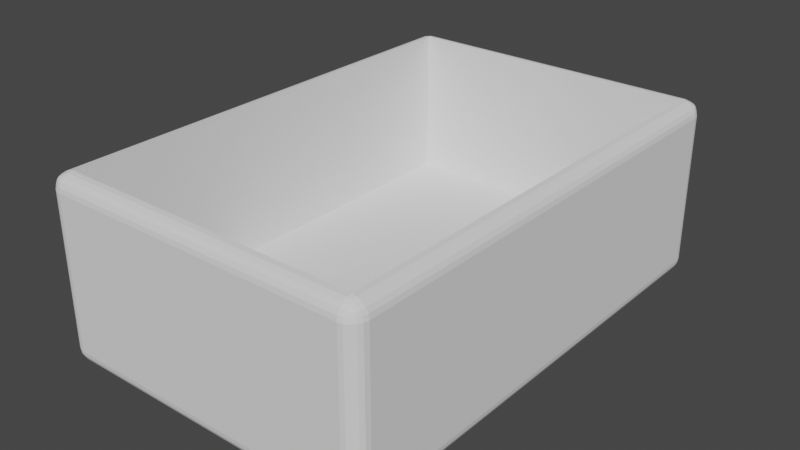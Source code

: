 # Source: Sapata.blend  (saved by Blender 2.93.20; exported with 4.5.12 LTS)
import bpy
from mathutils import Matrix  # noqa: F401  (used for matrix-valued properties, if any)

bpy.ops.wm.read_factory_settings(use_empty=True)
scene = bpy.context.scene
scene.name = 'Scene'

# ---- collections
col_collection = bpy.data.collections.new('Collection'); scene.collection.children.link(col_collection)

# ---- world
world_world = bpy.data.worlds.new('World'); scene.world = world_world
world_world.use_nodes = True; world_world.node_tree.nodes.clear()
_N = world_world.node_tree.nodes; _L = world_world.node_tree.links
n0 = _N.new('ShaderNodeOutputWorld'); n0.name = 'World Output'; n0.location = (300, 300)
n1 = _N.new('ShaderNodeBackground'); n1.name = 'Background'; n1.location = (10, 300)
n1.inputs[0].default_value = (0.05088, 0.05088, 0.05088, 1.0)
_L.new(n1.outputs[0], n0.inputs[0])
n0.is_active_output = True
world_world.color = (0.05088, 0.05088, 0.05088)
world_world.use_sun_shadow = False
world_world.sun_shadow_jitter_overblur = 0.0

# ---- meshes
me_plane_001 = bpy.data.meshes.new('Plane.001')
me_plane_001.from_pydata([(0.4759, 30.98, 11.48), (0.4759, 0.4758, 11.48), (20.48, 0.4758, 11.48), (20.48, 30.98, 11.48), (0.4759, 30.98, 1.476), (0.4759, 0.4758, 1.476), (20.48, 0.4758, 1.476), (20.48, 30.98, 1.476), (-0.5242, 0.4758, 10.48), (0.4758, -0.5242, 10.48), (0.4759, 0.4758, 11.48), (-0.4709, 0.1681, 10.48), (-0.3308, -0.1101, 10.48), (-0.4709, 0.4758, 10.78), (-0.385, 0.1723, 10.78), (-0.2762, -0.09046, 10.77), (-0.3308, 0.4758, 11.06), (-0.2735, 0.178, 11.04), (-0.1976, -0.05808, 11.01), (0.4758, -0.4709, 10.78), (0.4758, -0.3308, 11.06), (0.1681, -0.4709, 10.48), (0.1741, -0.3851, 10.78), (0.178, -0.2762, 11.04), (-0.1101, -0.3308, 10.48), (-0.08948, -0.2735, 10.77), (-0.05806, -0.1976, 11.01), (0.1682, 0.4758, 11.42), (-0.1101, 0.4758, 11.28), (0.4759, 0.1681, 11.42), (0.1724, 0.1741, 11.34), (-0.09042, 0.178, 11.23), (0.4758, -0.1101, 11.28), (0.178, -0.08949, 11.23), (-0.05805, -0.05808, 11.15), (20.48, -0.5242, 10.48), (21.48, 0.4758, 10.48), (20.48, 0.4758, 11.48), (20.78, -0.4709, 10.48), (21.06, -0.3308, 10.48), (20.48, -0.4709, 10.78), (20.78, -0.3851, 10.78), (21.04, -0.2762, 10.77), (20.48, -0.3308, 11.06), (20.77, -0.2735, 11.04), (21.01, -0.1976, 11.01), (21.42, 0.4758, 10.78), (21.28, 0.4758, 11.06), (21.42, 0.1681, 10.48), (21.34, 0.1741, 10.78), (21.23, 0.178, 11.04), (21.28, -0.1101, 10.48), (21.23, -0.08949, 10.77), (21.15, -0.05808, 11.01), (20.48, 0.1681, 11.42), (20.48, -0.1101, 11.28), (20.78, 0.4758, 11.42), (20.78, 0.1723, 11.34), (20.77, -0.09046, 11.23), (21.06, 0.4758, 11.28), (21.04, 0.178, 11.23), (21.01, -0.05808, 11.15), (-0.5242, 30.98, 10.48), (0.4759, 30.98, 11.48), (0.4758, 31.98, 10.48), (-0.4709, 30.98, 10.78), (-0.3308, 30.98, 11.06), (-0.4709, 31.28, 10.48), (-0.385, 31.28, 10.78), (-0.2762, 31.27, 11.04), (-0.3308, 31.56, 10.48), (-0.2735, 31.54, 10.77), (-0.1976, 31.51, 11.01), (0.4759, 31.28, 11.42), (0.4758, 31.56, 11.28), (0.1682, 30.98, 11.42), (0.1741, 31.28, 11.34), (0.178, 31.54, 11.23), (-0.1101, 30.98, 11.28), (-0.08945, 31.27, 11.23), (-0.05805, 31.51, 11.15), (0.1681, 31.92, 10.48), (-0.1101, 31.78, 10.48), (0.4758, 31.92, 10.78), (0.1724, 31.84, 10.78), (-0.09045, 31.73, 10.77), (0.4758, 31.78, 11.06), (0.178, 31.73, 11.04), (-0.05806, 31.65, 11.01), (21.48, 30.98, 10.48), (20.48, 31.98, 10.48), (20.48, 30.98, 11.48), (21.42, 31.28, 10.48), (21.28, 31.56, 10.48), (21.42, 30.98, 10.78), (21.34, 31.28, 10.78), (21.23, 31.54, 10.77), (21.28, 30.98, 11.06), (21.23, 31.27, 11.04), (21.15, 31.51, 11.01), (20.48, 31.92, 10.78), (20.48, 31.78, 11.06), (20.78, 31.92, 10.48), (20.78, 31.84, 10.78), (20.77, 31.73, 11.04), (21.06, 31.78, 10.48), (21.04, 31.73, 10.77), (21.01, 31.65, 11.01), (20.78, 30.98, 11.42), (21.06, 30.98, 11.28), (20.48, 31.28, 11.42), (20.78, 31.28, 11.34), (21.04, 31.27, 11.23), (20.48, 31.56, 11.28), (20.77, 31.54, 11.23), (21.01, 31.51, 11.15), (-0.5242, 0.4758, 0.4758), (0.4758, 0.4758, -0.5242), (0.4758, -0.5242, 0.4758), (-0.4753, 0.4758, 0.1667), (-0.3333, 0.4758, -0.1119), (-0.4753, 0.1667, 0.4758), (-0.4173, 0.1585, 0.1567), (-0.2833, 0.1688, -0.09838), (-0.3333, -0.1119, 0.4758), (-0.2826, -0.09889, 0.168), (-0.1876, -0.05336, -0.05336), (0.4758, 0.1667, -0.4753), (0.4758, -0.1119, -0.3333), (0.1667, 0.4758, -0.4753), (0.1585, 0.1567, -0.4173), (0.1688, -0.09838, -0.2833), (-0.1119, 0.4758, -0.3333), (-0.09889, 0.168, -0.2826), (-0.05336, -0.05336, -0.1876), (0.1667, -0.4753, 0.4758), (-0.1119, -0.3333, 0.4758), (0.4758, -0.4753, 0.1667), (0.1567, -0.4173, 0.1585), (-0.09838, -0.2833, 0.1688), (0.4758, -0.3333, -0.1119), (0.168, -0.2826, -0.09889), (-0.05336, -0.1876, -0.05336), (20.48, -0.5242, 0.4758), (20.48, 0.4758, -0.5242), (21.48, 0.4758, 0.4758), (20.48, -0.4753, 0.1667), (20.48, -0.3333, -0.1119), (20.78, -0.4753, 0.4758), (20.79, -0.4173, 0.1567), (20.78, -0.2833, -0.09838), (21.06, -0.3333, 0.4758), (21.05, -0.2826, 0.168), (21.0, -0.1876, -0.05336), (20.78, 0.4758, -0.4753), (21.06, 0.4758, -0.3333), (20.48, 0.1667, -0.4753), (20.79, 0.1585, -0.4173), (21.05, 0.1688, -0.2833), (20.48, -0.1119, -0.3333), (20.78, -0.09889, -0.2826), (21.0, -0.05336, -0.1876), (21.43, 0.1667, 0.4758), (21.28, -0.1119, 0.4758), (21.43, 0.4758, 0.1667), (21.37, 0.1567, 0.1585), (21.23, -0.09838, 0.1688), (21.28, 0.4758, -0.1119), (21.23, 0.168, -0.09889), (21.14, -0.05336, -0.05336), (-0.5242, 30.98, 0.4758), (0.4758, 31.98, 0.4758), (0.4758, 30.98, -0.5242), (-0.4753, 31.28, 0.4758), (-0.3333, 31.56, 0.4758), (-0.4753, 30.98, 0.1667), (-0.4173, 31.29, 0.1585), (-0.2833, 31.55, 0.1688), (-0.3333, 30.98, -0.1119), (-0.2826, 31.28, -0.09889), (-0.1876, 31.5, -0.05336), (0.4758, 31.93, 0.1667), (0.4758, 31.78, -0.1119), (0.1667, 31.93, 0.4758), (0.1585, 31.87, 0.1567), (0.1688, 31.73, -0.09838), (-0.1119, 31.78, 0.4758), (-0.09889, 31.73, 0.168), (-0.05336, 31.64, -0.05336), (0.1667, 30.98, -0.4753), (-0.1119, 30.98, -0.3333), (0.4758, 31.28, -0.4753), (0.1567, 31.29, -0.4173), (-0.09838, 31.28, -0.2833), (0.4758, 31.56, -0.3333), (0.168, 31.55, -0.2826), (-0.05336, 31.5, -0.1876), (21.48, 30.98, 0.4758), (20.48, 30.98, -0.5242), (20.48, 31.98, 0.4758), (21.43, 30.98, 0.1667), (21.28, 30.98, -0.1119), (21.43, 31.28, 0.4758), (21.37, 31.29, 0.1567), (21.23, 31.28, -0.09838), (21.28, 31.56, 0.4758), (21.23, 31.55, 0.168), (21.14, 31.5, -0.05336), (20.48, 31.28, -0.4753), (20.48, 31.56, -0.3333), (20.78, 30.98, -0.4753), (20.79, 31.29, -0.4173), (20.78, 31.55, -0.2833), (21.06, 30.98, -0.3333), (21.05, 31.28, -0.2826), (21.0, 31.5, -0.1876), (20.78, 31.93, 0.4758), (21.06, 31.78, 0.4758), (20.48, 31.93, 0.1667), (20.79, 31.87, 0.1585), (21.05, 31.73, 0.1688), (20.48, 31.78, -0.1119), (20.78, 31.73, -0.09889), (21.0, 31.64, -0.05336)], [], [(2, 3, 7, 6), (35, 9, 118, 143), (1, 0, 63, 10), (64, 90, 199, 171), (172, 198, 144, 117), (5, 6, 7, 4), (0, 1, 5, 4), (3, 0, 4, 7), (1, 2, 6, 5), (3, 2, 37, 91), (2, 1, 10, 37), (0, 3, 91, 63), (89, 36, 145, 197), (8, 11, 14, 13), (11, 12, 15, 14), (12, 24, 25, 15), (13, 14, 17, 16), (14, 15, 18, 17), (15, 25, 26, 18), (9, 19, 22, 21), (19, 20, 23, 22), (20, 32, 33, 23), (21, 22, 25, 24), (22, 23, 26, 25), (23, 33, 34, 26), (10, 27, 30, 29), (27, 28, 31, 30), (28, 16, 17, 31), (29, 30, 33, 32), (30, 31, 34, 33), (31, 17, 18, 34), (18, 26, 34), (35, 38, 41, 40), (38, 39, 42, 41), (39, 51, 52, 42), (40, 41, 44, 43), (41, 42, 45, 44), (42, 52, 53, 45), (36, 46, 49, 48), (46, 47, 50, 49), (47, 59, 60, 50), (48, 49, 52, 51), (49, 50, 53, 52), (50, 60, 61, 53), (37, 54, 57, 56), (54, 55, 58, 57), (55, 43, 44, 58), (56, 57, 60, 59), (57, 58, 61, 60), (58, 44, 45, 61), (45, 53, 61), (62, 65, 68, 67), (65, 66, 69, 68), (66, 78, 79, 69), (67, 68, 71, 70), (68, 69, 72, 71), (69, 79, 80, 72), (63, 73, 76, 75), (73, 74, 77, 76), (74, 86, 87, 77), (75, 76, 79, 78), (76, 77, 80, 79), (77, 87, 88, 80), (64, 81, 84, 83), (81, 82, 85, 84), (82, 70, 71, 85), (83, 84, 87, 86), (84, 85, 88, 87), (85, 71, 72, 88), (72, 80, 88), (89, 92, 95, 94), (92, 93, 96, 95), (93, 105, 106, 96), (94, 95, 98, 97), (95, 96, 99, 98), (96, 106, 107, 99), (90, 100, 103, 102), (100, 101, 104, 103), (101, 113, 114, 104), (102, 103, 106, 105), (103, 104, 107, 106), (104, 114, 115, 107), (91, 108, 111, 110), (108, 109, 112, 111), (109, 97, 98, 112), (110, 111, 114, 113), (111, 112, 115, 114), (112, 98, 99, 115), (99, 107, 115), (116, 119, 122, 121), (119, 120, 123, 122), (120, 132, 133, 123), (121, 122, 125, 124), (122, 123, 126, 125), (123, 133, 134, 126), (117, 127, 130, 129), (127, 128, 131, 130), (128, 140, 141, 131), (129, 130, 133, 132), (130, 131, 134, 133), (131, 141, 142, 134), (118, 135, 138, 137), (135, 136, 139, 138), (136, 124, 125, 139), (137, 138, 141, 140), (138, 139, 142, 141), (139, 125, 126, 142), (126, 134, 142), (143, 146, 149, 148), (146, 147, 150, 149), (147, 159, 160, 150), (148, 149, 152, 151), (149, 150, 153, 152), (150, 160, 161, 153), (144, 154, 157, 156), (154, 155, 158, 157), (155, 167, 168, 158), (156, 157, 160, 159), (157, 158, 161, 160), (158, 168, 169, 161), (145, 162, 165, 164), (162, 163, 166, 165), (163, 151, 152, 166), (164, 165, 168, 167), (165, 166, 169, 168), (166, 152, 153, 169), (153, 161, 169), (170, 173, 176, 175), (173, 174, 177, 176), (174, 186, 187, 177), (175, 176, 179, 178), (176, 177, 180, 179), (177, 187, 188, 180), (171, 181, 184, 183), (181, 182, 185, 184), (182, 194, 195, 185), (183, 184, 187, 186), (184, 185, 188, 187), (185, 195, 196, 188), (172, 189, 192, 191), (189, 190, 193, 192), (190, 178, 179, 193), (191, 192, 195, 194), (192, 193, 196, 195), (193, 179, 180, 196), (180, 188, 196), (197, 200, 203, 202), (200, 201, 204, 203), (201, 213, 214, 204), (202, 203, 206, 205), (203, 204, 207, 206), (204, 214, 215, 207), (198, 208, 211, 210), (208, 209, 212, 211), (209, 221, 222, 212), (210, 211, 214, 213), (211, 212, 215, 214), (212, 222, 223, 215), (199, 216, 219, 218), (216, 217, 220, 219), (217, 205, 206, 220), (218, 219, 222, 221), (219, 220, 223, 222), (220, 206, 207, 223), (207, 215, 223), (62, 8, 13, 65), (65, 13, 16, 66), (66, 16, 28, 78), (78, 28, 27, 75), (75, 27, 10, 63), (9, 35, 40, 19), (19, 40, 43, 20), (20, 43, 55, 32), (32, 55, 54, 29), (29, 54, 37, 10), (36, 89, 94, 46), (46, 94, 97, 47), (47, 97, 109, 59), (59, 109, 108, 56), (56, 108, 91, 37), (90, 64, 83, 100), (100, 83, 86, 101), (101, 86, 74, 113), (113, 74, 73, 110), (110, 73, 63, 91), (172, 117, 129, 189), (189, 129, 132, 190), (190, 132, 120, 178), (178, 120, 119, 175), (175, 119, 116, 170), (117, 144, 156, 127), (127, 156, 159, 128), (128, 159, 147, 140), (140, 147, 146, 137), (137, 146, 143, 118), (144, 198, 210, 154), (154, 210, 213, 155), (155, 213, 201, 167), (167, 201, 200, 164), (164, 200, 197, 145), (198, 172, 191, 208), (208, 191, 194, 209), (209, 194, 182, 221), (221, 182, 181, 218), (218, 181, 171, 199), (199, 90, 102, 216), (216, 102, 105, 217), (217, 105, 93, 205), (205, 93, 92, 202), (202, 92, 89, 197), (35, 143, 148, 38), (38, 148, 151, 39), (39, 151, 163, 51), (51, 163, 162, 48), (48, 162, 145, 36), (118, 9, 21, 135), (135, 21, 24, 136), (136, 24, 12, 124), (124, 12, 11, 121), (121, 11, 8, 116), (64, 171, 183, 81), (81, 183, 186, 82), (82, 186, 174, 70), (70, 174, 173, 67), (67, 173, 170, 62), (8, 62, 170, 116)])
_uv = me_plane_001.uv_layers.new(name='UVMap')
_uv.uv.foreach_set('vector', [0.92, 0.05714, 0.92, 0.9429, 0.92, 0.9429, 0.92, 0.05714, 0.9565, 0.0, 0.04348, 0.0, 0.04348, 0.0, 0.9565, 0.0, 0.08, 0.05714, 0.08, 0.9429, 0.08, 0.9429, 0.08, 0.05714, 0.04348, 1.0, 0.9565, 1.0, 0.9565, 1.0, 0.04348, 1.0, 0.04348, 0.9697, 0.9565, 0.9697, 0.9565, 0.0303, 0.04348, 0.0303, 0.08, 0.05714, 0.92, 0.05714, 0.92, 0.9429, 0.08, 0.9429, 0.08, 0.9429, 0.08, 0.05714, 0.08, 0.05714, 0.08, 0.9429, 0.92, 0.9429, 0.08, 0.9429, 0.08, 0.9429, 0.92, 0.9429, 0.08, 0.05714, 0.92, 0.05714, 0.92, 0.05714, 0.08, 0.05714, 0.92, 0.9429, 0.92, 0.05714, 0.92, 0.05714, 0.92, 0.9429, 0.92, 0.05714, 0.08, 0.05714, 0.08, 0.05714, 0.92, 0.05714, 0.08, 0.9429, 0.92, 0.9429, 0.92, 0.9429, 0.08, 0.9429, 1.0, 0.9697, 1.0, 0.0303, 1.0, 0.0303, 1.0, 0.9697, 0.0, 0.0303, 0.0, 0.02098, 0.0, 0.02111, 0.0, 0.0303, 0.0, 0.02098, 0.0, 0.01255, 0.0, 0.01314, 0.0, 0.02111, 0.0, 0.01255, 0.0, 0.0, 0.0, 0.0, 0.0, 0.01314, 0.0, 0.0303, 0.0, 0.02111, 0.0, 0.02128, 0.0, 0.0303, 0.0, 0.02111, 0.0, 0.01314, 0.0, 0.01413, 0.0, 0.02128, 0.0, 0.01314, 0.0, 0.0, 0.0, 0.0, 0.0, 0.01413, 0.04348, 0.0, 0.04348, 0.0, 0.03036, 0.0, 0.0301, 0.0, 0.04348, 0.0, 0.04348, 0.0, 0.03053, 0.0, 0.03036, 0.0, 0.04348, 0.0, 0.08, 0.02686, 0.05617, 0.01901, 0.03053, 0.0, 0.0301, 0.0, 0.03036, 0.0, 0.0189, 0.0, 0.01801, 0.0, 0.03036, 0.0, 0.03053, 0.0, 0.02027, 0.0, 0.0189, 0.0, 0.03053, 0.0, 0.05617, 0.01901, 0.03729, 0.01267, 0.02027, 0.0, 0.08, 0.05714, 0.05539, 0.04876, 0.05572, 0.03986, 0.08, 0.04782, 0.05539, 0.04876, 0.03313, 0.04125, 0.0347, 0.03285, 0.05572, 0.03986, 0.03313, 0.04125, 0.0, 0.0303, 0.0, 0.02128, 0.0347, 0.03285, 0.08, 0.04782, 0.05572, 0.03986, 0.05617, 0.03208, 0.08, 0.0394, 0.05572, 0.03986, 0.0347, 0.03285, 0.03729, 0.02664, 0.05617, 0.03208, 0.0347, 0.03285, 0.0, 0.02128, 0.0, 0.01413, 0.03729, 0.02664, 0.0, 0.01413, 0.02027, 0.0, 0.03729, 0.02664, 0.9565, 0.0, 0.9699, 0.0, 0.9697, 0.0, 0.9565, 0.0, 0.9699, 0.0, 0.982, 0.0, 0.9811, 0.0, 0.9697, 0.0, 0.982, 0.0, 1.0, 0.0, 1.0, 0.0, 0.9811, 0.0, 0.9565, 0.0, 0.9697, 0.0, 0.9695, 0.0, 0.9565, 0.0, 0.9697, 0.0, 0.9811, 0.0, 0.9797, 0.0, 0.9695, 0.0, 0.9811, 0.0, 1.0, 0.0, 1.0, 0.0, 0.9797, 0.0, 1.0, 0.0303, 1.0, 0.0303, 1.0, 0.02116, 1.0, 0.02098, 1.0, 0.0303, 1.0, 0.0303, 1.0, 0.02128, 1.0, 0.02116, 1.0, 0.0303, 0.9634, 0.05714, 0.974, 0.04013, 1.0, 0.02128, 1.0, 0.02098, 1.0, 0.02116, 1.0, 0.01317, 1.0, 0.01255, 1.0, 0.02116, 1.0, 0.02128, 1.0, 0.01413, 1.0, 0.01317, 1.0, 0.02128, 0.974, 0.04013, 0.9827, 0.02664, 1.0, 0.01413, 0.92, 0.05714, 0.9315, 0.03956, 0.9442, 0.0398, 0.9334, 0.05714, 0.9315, 0.03956, 0.9417, 0.02366, 0.9538, 0.02479, 0.9442, 0.0398, 0.9417, 0.02366, 0.9565, 0.0, 0.9695, 0.0, 0.9538, 0.02479, 0.9334, 0.05714, 0.9442, 0.0398, 0.9553, 0.04013, 0.9454, 0.05714, 0.9442, 0.0398, 0.9538, 0.02479, 0.9627, 0.02664, 0.9553, 0.04013, 0.9538, 0.02479, 0.9695, 0.0, 0.9797, 0.0, 0.9627, 0.02664, 0.9797, 0.0, 1.0, 0.01413, 0.9627, 0.02664, 0.0, 0.9697, 0.0, 0.9697, 0.0, 0.9788, 0.0, 0.979, 0.0, 0.9697, 0.0, 0.9697, 0.0, 0.9787, 0.0, 0.9788, 0.0, 0.9697, 0.03659, 0.9429, 0.02597, 0.9599, 0.0, 0.9787, 0.0, 0.979, 0.0, 0.9788, 0.0, 0.9868, 0.0, 0.9875, 0.0, 0.9788, 0.0, 0.9787, 0.0, 0.9859, 0.0, 0.9868, 0.0, 0.9787, 0.02597, 0.9599, 0.01734, 0.9734, 0.0, 0.9859, 0.08, 0.9429, 0.06851, 0.9604, 0.0558, 0.9602, 0.06663, 0.9429, 0.06851, 0.9604, 0.05827, 0.9763, 0.04624, 0.9752, 0.0558, 0.9602, 0.05827, 0.9763, 0.04348, 1.0, 0.03053, 1.0, 0.04624, 0.9752, 0.06663, 0.9429, 0.0558, 0.9602, 0.04466, 0.9599, 0.05455, 0.9429, 0.0558, 0.9602, 0.04624, 0.9752, 0.03729, 0.9734, 0.04466, 0.9599, 0.04624, 0.9752, 0.03053, 1.0, 0.02027, 1.0, 0.03729, 0.9734, 0.04348, 1.0, 0.0301, 1.0, 0.03029, 1.0, 0.04348, 1.0, 0.0301, 1.0, 0.01801, 1.0, 0.01886, 1.0, 0.03029, 1.0, 0.01801, 1.0, 0.0, 1.0, 0.0, 1.0, 0.01886, 1.0, 0.04348, 1.0, 0.03029, 1.0, 0.03053, 1.0, 0.04348, 1.0, 0.03029, 1.0, 0.01886, 1.0, 0.02027, 1.0, 0.03053, 1.0, 0.01886, 1.0, 0.0, 1.0, 0.0, 1.0, 0.02027, 1.0, 0.0, 0.9859, 0.03729, 0.9734, 0.02027, 1.0, 1.0, 0.9697, 1.0, 0.979, 1.0, 0.9789, 1.0, 0.9697, 1.0, 0.979, 1.0, 0.9875, 1.0, 0.9869, 1.0, 0.9789, 1.0, 0.9875, 1.0, 1.0, 1.0, 1.0, 1.0, 0.9869, 1.0, 0.9697, 1.0, 0.9789, 1.0, 0.9787, 1.0, 0.9697, 1.0, 0.9789, 1.0, 0.9869, 1.0, 0.9859, 1.0, 0.9787, 1.0, 0.9869, 1.0, 1.0, 1.0, 1.0, 1.0, 0.9859, 0.9565, 1.0, 0.9565, 1.0, 0.9696, 1.0, 0.9699, 1.0, 0.9565, 1.0, 0.9565, 1.0, 0.9695, 1.0, 0.9696, 1.0, 0.9565, 1.0, 0.92, 0.9731, 0.9438, 0.981, 0.9695, 1.0, 0.9699, 1.0, 0.9696, 1.0, 0.9811, 1.0, 0.982, 1.0, 0.9696, 1.0, 0.9695, 1.0, 0.9797, 1.0, 0.9811, 1.0, 0.9695, 1.0, 0.9438, 0.981, 0.9627, 0.9873, 0.9797, 1.0, 0.92, 0.9429, 0.9446, 0.9512, 0.9443, 0.9601, 0.92, 0.9522, 0.9446, 0.9512, 0.9669, 0.9587, 0.9653, 0.9671, 0.9443, 0.9601, 0.9669, 0.9587, 1.0, 0.9697, 1.0, 0.9787, 0.9653, 0.9671, 0.92, 0.9522, 0.9443, 0.9601, 0.9438, 0.9679, 0.92, 0.9606, 0.9443, 0.9601, 0.9653, 0.9671, 0.9627, 0.9734, 0.9438, 0.9679, 0.9653, 0.9671, 1.0, 0.9787, 1.0, 0.9859, 0.9627, 0.9734, 1.0, 0.9859, 0.9797, 1.0, 0.9627, 0.9734, 0.0, 0.0303, 0.0, 0.0303, 0.0, 0.02069, 0.0, 0.02094, 0.0, 0.0303, 0.0, 0.0303, 0.0, 0.021, 0.0, 0.02069, 0.0, 0.0303, 0.0, 0.0303, 0.0, 0.02098, 0.0, 0.021, 0.0, 0.02094, 0.0, 0.02069, 0.0, 0.01289, 0.0, 0.01249, 0.0, 0.02069, 0.0, 0.021, 0.0, 0.01427, 0.0, 0.01289, 0.0, 0.021, 0.0, 0.02098, 0.0, 0.01427, 0.0, 0.01427, 0.04348, 0.0303, 0.04348, 0.02094, 0.02968, 0.02063, 0.03004, 0.0303, 0.04348, 0.02094, 0.04348, 0.01249, 0.03013, 0.0129, 0.02968, 0.02063, 0.04348, 0.01249, 0.04348, 0.0, 0.0301, 0.0, 0.03013, 0.0129, 0.03004, 0.0303, 0.02968, 0.02063, 0.01849, 0.02098, 0.01793, 0.0303, 0.02968, 0.02063, 0.03013, 0.0129, 0.02047, 0.01427, 0.01849, 0.02098, 0.03013, 0.0129, 0.0301, 0.0, 0.02047, 0.0, 0.02047, 0.01427, 0.04348, 0.0, 0.03004, 0.0, 0.02961, 0.0, 0.04348, 0.0, 0.03004, 0.0, 0.01793, 0.0, 0.01852, 0.0, 0.02961, 0.0, 0.01793, 0.0, 0.0, 0.0, 0.0, 0.0, 0.01852, 0.0, 0.04348, 0.0, 0.02961, 0.0, 0.0301, 0.0, 0.04348, 0.0, 0.02961, 0.0, 0.01852, 0.0, 0.02047, 0.0, 0.0301, 0.0, 0.01852, 0.0, 0.0, 0.0, 0.0, 0.0, 0.02047, 0.0, 0.0, 0.01427, 0.02047, 0.01427, 0.02047, 0.0, 0.9565, 0.0, 0.9565, 0.0, 0.9703, 0.0, 0.97, 0.0, 0.9565, 0.0, 0.9565, 0.0, 0.9699, 0.0, 0.9703, 0.0, 0.9565, 0.0, 0.9565, 0.0, 0.9699, 0.0, 0.9699, 0.0, 0.97, 0.0, 0.9703, 0.0, 0.9815, 0.0, 0.9821, 0.0, 0.9703, 0.0, 0.9699, 0.0, 0.9795, 0.0, 0.9815, 0.0, 0.9699, 0.0, 0.9699, 0.0, 0.9795, 0.0, 0.9795, 0.0, 0.9565, 0.0303, 0.97, 0.0303, 0.9704, 0.02069, 0.9565, 0.02094, 0.97, 0.0303, 0.9821, 0.0303, 0.9815, 0.021, 0.9704, 0.02069, 0.9821, 0.0303, 1.0, 0.0303, 1.0, 0.02098, 0.9815, 0.021, 0.9565, 0.02094, 0.9704, 0.02069, 0.9699, 0.01289, 0.9565, 0.01249, 0.9704, 0.02069, 0.9815, 0.021, 0.9795, 0.01427, 0.9699, 0.01289, 0.9815, 0.021, 1.0, 0.02098, 1.0, 0.01427, 0.9795, 0.01427, 1.0, 0.0303, 1.0, 0.02094, 1.0, 0.02063, 1.0, 0.0303, 1.0, 0.02094, 1.0, 0.01249, 1.0, 0.0129, 1.0, 0.02063, 1.0, 0.01249, 1.0, 0.0, 1.0, 0.0, 1.0, 0.0129, 1.0, 0.0303, 1.0, 0.02063, 1.0, 0.02098, 1.0, 0.0303, 1.0, 0.02063, 1.0, 0.0129, 1.0, 0.01427, 1.0, 0.02098, 1.0, 0.0129, 1.0, 0.0, 1.0, 0.0, 1.0, 0.01427, 0.9795, 0.0, 0.9795, 0.01427, 1.0, 0.01427, 0.0, 0.9697, 0.0, 0.9791, 0.0, 0.9794, 0.0, 0.9697, 0.0, 0.9791, 0.0, 0.9875, 0.0, 0.9871, 0.0, 0.9794, 0.0, 0.9875, 0.0, 1.0, 0.0, 1.0, 0.0, 0.9871, 0.0, 0.9697, 0.0, 0.9794, 0.0, 0.979, 0.0, 0.9697, 0.0, 0.9794, 0.0, 0.9871, 0.0, 0.9857, 0.0, 0.979, 0.0, 0.9871, 0.0, 1.0, 0.0, 1.0, 0.0, 0.9857, 0.04348, 1.0, 0.04348, 1.0, 0.02968, 1.0, 0.03004, 1.0, 0.04348, 1.0, 0.04348, 1.0, 0.03013, 1.0, 0.02968, 1.0, 0.04348, 1.0, 0.04348, 1.0, 0.0301, 1.0, 0.03013, 1.0, 0.03004, 1.0, 0.02968, 1.0, 0.01849, 1.0, 0.01793, 1.0, 0.02968, 1.0, 0.03013, 1.0, 0.02047, 1.0, 0.01849, 1.0, 0.03013, 1.0, 0.0301, 1.0, 0.02047, 1.0, 0.02047, 1.0, 0.04348, 0.9697, 0.03004, 0.9697, 0.02961, 0.9793, 0.04348, 0.9791, 0.03004, 0.9697, 0.01793, 0.9697, 0.01852, 0.979, 0.02961, 0.9793, 0.01793, 0.9697, 0.0, 0.9697, 0.0, 0.979, 0.01852, 0.979, 0.04348, 0.9791, 0.02961, 0.9793, 0.0301, 0.9871, 0.04348, 0.9875, 0.02961, 0.9793, 0.01852, 0.979, 0.02047, 0.9857, 0.0301, 0.9871, 0.01852, 0.979, 0.0, 0.979, 0.0, 0.9857, 0.02047, 0.9857, 0.0, 0.9857, 0.02047, 1.0, 0.02047, 0.9857, 1.0, 0.9697, 1.0, 0.9697, 1.0, 0.9793, 1.0, 0.9791, 1.0, 0.9697, 1.0, 0.9697, 1.0, 0.979, 1.0, 0.9793, 1.0, 0.9697, 1.0, 0.9697, 1.0, 0.979, 1.0, 0.979, 1.0, 0.9791, 1.0, 0.9793, 1.0, 0.9871, 1.0, 0.9875, 1.0, 0.9793, 1.0, 0.979, 1.0, 0.9857, 1.0, 0.9871, 1.0, 0.979, 1.0, 0.979, 1.0, 0.9857, 1.0, 0.9857, 0.9565, 0.9697, 0.9565, 0.9791, 0.9703, 0.9794, 0.97, 0.9697, 0.9565, 0.9791, 0.9565, 0.9875, 0.9699, 0.9871, 0.9703, 0.9794, 0.9565, 0.9875, 0.9565, 1.0, 0.9699, 1.0, 0.9699, 0.9871, 0.97, 0.9697, 0.9703, 0.9794, 0.9815, 0.979, 0.9821, 0.9697, 0.9703, 0.9794, 0.9699, 0.9871, 0.9795, 0.9857, 0.9815, 0.979, 0.9699, 0.9871, 0.9699, 1.0, 0.9795, 1.0, 0.9795, 0.9857, 0.9565, 1.0, 0.97, 1.0, 0.9704, 1.0, 0.9565, 1.0, 0.97, 1.0, 0.9821, 1.0, 0.9815, 1.0, 0.9704, 1.0, 0.9821, 1.0, 1.0, 1.0, 1.0, 1.0, 0.9815, 1.0, 0.9565, 1.0, 0.9704, 1.0, 0.9699, 1.0, 0.9565, 1.0, 0.9704, 1.0, 0.9815, 1.0, 0.9795, 1.0, 0.9699, 1.0, 0.9815, 1.0, 1.0, 1.0, 1.0, 1.0, 0.9795, 1.0, 1.0, 0.9857, 0.9795, 0.9857, 0.9795, 1.0, 0.0, 0.9697, 0.0, 0.0303, 0.0, 0.0303, 0.0, 0.9697, 0.0, 0.9697, 0.0, 0.0303, 0.0, 0.0303, 0.0, 0.9697, 0.0, 0.9697, 0.0, 0.0303, 0.03313, 0.04125, 0.03313, 0.9587, 0.03313, 0.9587, 0.03313, 0.04125, 0.05539, 0.04876, 0.05539, 0.9512, 0.05539, 0.9512, 0.05539, 0.04876, 0.08, 0.05714, 0.08, 0.9429, 0.04348, 0.0, 0.9565, 0.0, 0.9565, 0.0, 0.04348, 0.0, 0.04348, 0.0, 0.9565, 0.0, 0.9565, 0.0, 0.04348, 0.0, 0.04348, 0.0, 0.9565, 0.0, 0.9417, 0.02366, 0.05827, 0.02366, 0.05827, 0.02366, 0.9417, 0.02366, 0.9315, 0.03956, 0.06851, 0.03956, 0.06851, 0.03956, 0.9315, 0.03956, 0.92, 0.05714, 0.08, 0.05714, 1.0, 0.0303, 1.0, 0.9697, 1.0, 0.9697, 1.0, 0.0303, 1.0, 0.0303, 1.0, 0.9697, 1.0, 0.9697, 1.0, 0.0303, 1.0, 0.0303, 1.0, 0.9697, 0.9669, 0.9587, 0.9669, 0.04125, 0.9669, 0.04125, 0.9669, 0.9587, 0.9446, 0.9512, 0.9446, 0.04876, 0.9446, 0.04876, 0.9446, 0.9512, 0.92, 0.9429, 0.92, 0.05714, 0.9565, 1.0, 0.04348, 1.0, 0.04348, 1.0, 0.9565, 1.0, 0.9565, 1.0, 0.04348, 1.0, 0.04348, 1.0, 0.9565, 1.0, 0.9565, 1.0, 0.04348, 1.0, 0.05827, 0.9763, 0.9417, 0.9763, 0.9417, 0.9763, 0.05827, 0.9763, 0.06851, 0.9604, 0.9315, 0.9604, 0.9315, 0.9604, 0.06851, 0.9604, 0.08, 0.9429, 0.92, 0.9429, 0.04348, 0.9697, 0.04348, 0.0303, 0.03004, 0.0303, 0.03004, 0.9697, 0.03004, 0.9697, 0.03004, 0.0303, 0.01793, 0.0303, 0.01793, 0.9697, 0.01793, 0.9697, 0.01793, 0.0303, 0.0, 0.0303, 0.0, 0.9697, 0.0, 0.9697, 0.0, 0.0303, 0.0, 0.0303, 0.0, 0.9697, 0.0, 0.9697, 0.0, 0.0303, 0.0, 0.0303, 0.0, 0.9697, 0.04348, 0.0303, 0.9565, 0.0303, 0.9565, 0.02094, 0.04348, 0.02094, 0.04348, 0.02094, 0.9565, 0.02094, 0.9565, 0.01249, 0.04348, 0.01249, 0.04348, 0.01249, 0.9565, 0.01249, 0.9565, 0.0, 0.04348, 0.0, 0.04348, 0.0, 0.9565, 0.0, 0.9565, 0.0, 0.04348, 0.0, 0.04348, 0.0, 0.9565, 0.0, 0.9565, 0.0, 0.04348, 0.0, 0.9565, 0.0303, 0.9565, 0.9697, 0.97, 0.9697, 0.97, 0.0303, 0.97, 0.0303, 0.97, 0.9697, 0.9821, 0.9697, 0.9821, 0.0303, 0.9821, 0.0303, 0.9821, 0.9697, 1.0, 0.9697, 1.0, 0.0303, 1.0, 0.0303, 1.0, 0.9697, 1.0, 0.9697, 1.0, 0.0303, 1.0, 0.0303, 1.0, 0.9697, 1.0, 0.9697, 1.0, 0.0303, 0.9565, 0.9697, 0.04348, 0.9697, 0.04348, 0.9791, 0.9565, 0.9791, 0.9565, 0.9791, 0.04348, 0.9791, 0.04348, 0.9875, 0.9565, 0.9875, 0.9565, 0.9875, 0.04348, 0.9875, 0.04348, 1.0, 0.9565, 1.0, 0.9565, 1.0, 0.04348, 1.0, 0.04348, 1.0, 0.9565, 1.0, 0.9565, 1.0, 0.04348, 1.0, 0.04348, 1.0, 0.9565, 1.0, 0.9565, 1.0, 0.9565, 1.0, 0.9699, 1.0, 0.97, 1.0, 0.97, 1.0, 0.9699, 1.0, 0.982, 1.0, 0.9821, 1.0, 0.9821, 1.0, 0.982, 1.0, 1.0, 0.9875, 1.0, 0.9875, 1.0, 0.9875, 1.0, 0.9875, 1.0, 0.979, 1.0, 0.9791, 1.0, 0.9791, 1.0, 0.979, 1.0, 0.9697, 1.0, 0.9697, 0.9565, 0.0, 0.9565, 0.0, 0.97, 0.0, 0.9699, 0.0, 0.9699, 0.0, 0.97, 0.0, 0.9821, 0.0, 0.982, 0.0, 0.982, 0.0, 0.9821, 0.0, 1.0, 0.01249, 1.0, 0.01255, 1.0, 0.01255, 1.0, 0.01249, 1.0, 0.02094, 1.0, 0.02098, 1.0, 0.02098, 1.0, 0.02094, 1.0, 0.0303, 1.0, 0.0303, 0.04348, 0.0, 0.04348, 0.0, 0.0301, 0.0, 0.03004, 0.0, 0.03004, 0.0, 0.0301, 0.0, 0.01801, 0.0, 0.01793, 0.0, 0.01793, 0.0, 0.01801, 0.0, 0.0, 0.01255, 0.0, 0.01249, 0.0, 0.01249, 0.0, 0.01255, 0.0, 0.02098, 0.0, 0.02094, 0.0, 0.02094, 0.0, 0.02098, 0.0, 0.0303, 0.0, 0.0303, 0.04348, 1.0, 0.04348, 1.0, 0.03004, 1.0, 0.0301, 1.0, 0.0301, 1.0, 0.03004, 1.0, 0.01793, 1.0, 0.01801, 1.0, 0.01801, 1.0, 0.01793, 1.0, 0.0, 0.9875, 0.0, 0.9875, 0.0, 0.9875, 0.0, 0.9875, 0.0, 0.9791, 0.0, 0.979, 0.0, 0.979, 0.0, 0.9791, 0.0, 0.9697, 0.0, 0.9697, 0.0, 0.0303, 0.0, 0.9697, 0.0, 0.9697, 0.0, 0.0303])
me_plane_001.use_remesh_fix_poles = True
me_plane_001.use_remesh_preserve_attributes = False
me_plane_001.update()

# ---- objects
ob_plane_001 = bpy.data.objects.new('Plane.001', me_plane_001)

# ---- transforms, parenting, visibility, modifiers, constraints
ob_plane_001.location = (0.0, 0.0, 0.0)

# ---- collection membership
col_collection.objects.link(ob_plane_001)

# ---- scene / render settings (as saved in the file)
scene.frame_start = 1; scene.frame_end = 250; scene.frame_set(1)
scene.render.engine = 'BLENDER_EEVEE_NEXT'
scene.cycles.use_denoising = False
scene.cycles.samples = 128
scene.cycles.sampling_pattern = 'TABULATED_SOBOL'
scene.cycles.use_adaptive_sampling = False
scene.cycles.use_light_tree = False
scene.view_settings.view_transform = 'Filmic'
scene.unit_settings.scale_length = 0.001
bpy.context.view_layer.update()

# ---- added for rendering (the .blend has no active camera and no usable light): camera, sun
cam_auto = bpy.data.cameras.new('AutoCamera')
cam_auto.lens = 50.0
cam_auto.sensor_width = 36.0
cam_auto.clip_end = 1000.0
ob_auto_camera = bpy.data.objects.new('AutoCamera', cam_auto)
scene.collection.objects.link(ob_auto_camera)
ob_auto_camera.location = (48.4466, -29.8393, 35.8525)
ob_auto_camera.rotation_euler = (1.09748, -7.21219e-08, 0.694738)
scene.camera = ob_auto_camera
light_auto_sun = bpy.data.lights.new('AutoSun', 'SUN')
light_auto_sun.energy = 3.0
light_auto_sun.angle = 0.0523599
ob_auto_sun = bpy.data.objects.new('AutoSun', light_auto_sun)
scene.collection.objects.link(ob_auto_sun)
ob_auto_sun.rotation_euler = (0.872665, 0.174533, 0.523599)
bpy.context.view_layer.update()
